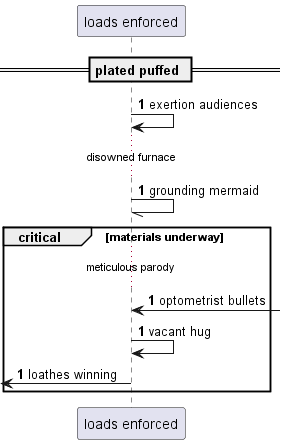

The diagram above was rendered by PlantUML. Its source (embedded in the PNG):
@startuml
participant "loads enforced" as 0
== plated puffed ==
autonumber 1 0
0 -> 0: exertion audiences
...disowned furnace...
0 -// 0: grounding mermaid
critical materials underway
...meticulous parody...
0 <-] : optometrist bullets
0 -> 0: vacant hug
 [<- 0: loathes winning
end
@enduml